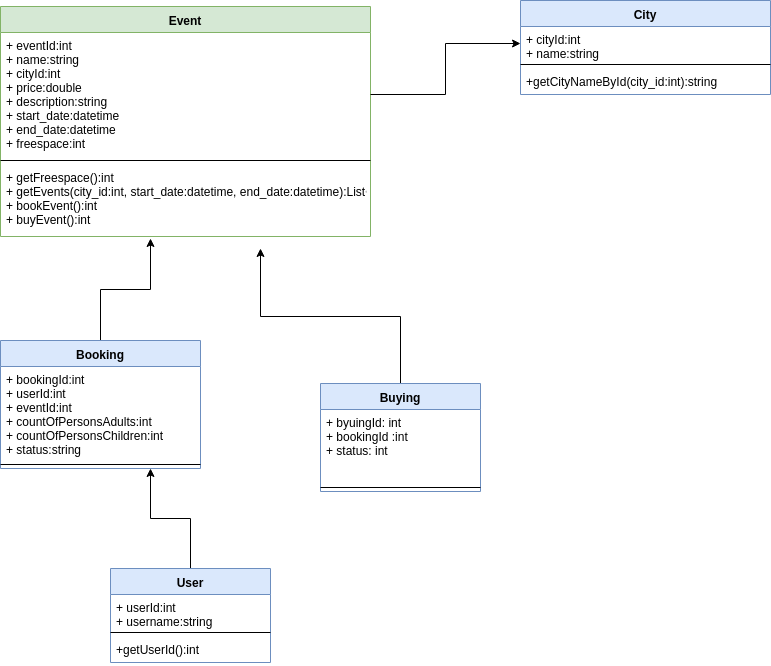

The diagram above was exported from draw.io. Its source (the exported page's mxGraphModel, read from the mxfile embedded in the PNG):
<mxGraphModel dx="1394" dy="808" grid="1" gridSize="10" guides="1" tooltips="1" connect="1" arrows="1" fold="1" page="1" pageScale="1" pageWidth="850" pageHeight="1100" math="0" shadow="0">
  <root>
    <mxCell id="0" />
    <mxCell id="1" parent="0" />
    <mxCell id="3nfJpF2SNCpvhi74c9uK-1" value="Event" style="swimlane;fontStyle=1;align=center;verticalAlign=top;childLayout=stackLayout;horizontal=1;startSize=26;horizontalStack=0;resizeParent=1;resizeParentMax=0;resizeLast=0;collapsible=1;marginBottom=0;fillColor=#d5e8d4;strokeColor=#82b366;" vertex="1" parent="1">
      <mxGeometry x="40" y="148" width="370" height="230" as="geometry" />
    </mxCell>
    <mxCell id="3nfJpF2SNCpvhi74c9uK-2" value="+ eventId:int&#10;+ name:string&#10;+ cityId:int&#10;+ price:double&#10;+ description:string&#10;+ start_date:datetime&#10;+ end_date:datetime&#10;+ freespace:int&#10;" style="text;strokeColor=none;fillColor=none;align=left;verticalAlign=top;spacingLeft=4;spacingRight=4;overflow=hidden;rotatable=0;points=[[0,0.5],[1,0.5]];portConstraint=eastwest;" vertex="1" parent="3nfJpF2SNCpvhi74c9uK-1">
      <mxGeometry y="26" width="370" height="124" as="geometry" />
    </mxCell>
    <mxCell id="3nfJpF2SNCpvhi74c9uK-3" value="" style="line;strokeWidth=1;fillColor=none;align=left;verticalAlign=middle;spacingTop=-1;spacingLeft=3;spacingRight=3;rotatable=0;labelPosition=right;points=[];portConstraint=eastwest;" vertex="1" parent="3nfJpF2SNCpvhi74c9uK-1">
      <mxGeometry y="150" width="370" height="8" as="geometry" />
    </mxCell>
    <mxCell id="3nfJpF2SNCpvhi74c9uK-4" value="+ getFreespace():int&#10;+ getEvents(city_id:int, start_date:datetime, end_date:datetime):List&lt;Event&gt;&#10;+ bookEvent():int&#10;+ buyEvent():int" style="text;strokeColor=none;fillColor=none;align=left;verticalAlign=top;spacingLeft=4;spacingRight=4;overflow=hidden;rotatable=0;points=[[0,0.5],[1,0.5]];portConstraint=eastwest;" vertex="1" parent="3nfJpF2SNCpvhi74c9uK-1">
      <mxGeometry y="158" width="370" height="72" as="geometry" />
    </mxCell>
    <mxCell id="3nfJpF2SNCpvhi74c9uK-6" value="City" style="swimlane;fontStyle=1;align=center;verticalAlign=top;childLayout=stackLayout;horizontal=1;startSize=26;horizontalStack=0;resizeParent=1;resizeParentMax=0;resizeLast=0;collapsible=1;marginBottom=0;fillColor=#dae8fc;strokeColor=#6c8ebf;" vertex="1" parent="1">
      <mxGeometry x="560" y="142" width="250" height="94" as="geometry" />
    </mxCell>
    <mxCell id="3nfJpF2SNCpvhi74c9uK-7" value="+ cityId:int&#10;+ name:string&#10;" style="text;strokeColor=none;fillColor=none;align=left;verticalAlign=top;spacingLeft=4;spacingRight=4;overflow=hidden;rotatable=0;points=[[0,0.5],[1,0.5]];portConstraint=eastwest;" vertex="1" parent="3nfJpF2SNCpvhi74c9uK-6">
      <mxGeometry y="26" width="250" height="34" as="geometry" />
    </mxCell>
    <mxCell id="3nfJpF2SNCpvhi74c9uK-8" value="" style="line;strokeWidth=1;fillColor=none;align=left;verticalAlign=middle;spacingTop=-1;spacingLeft=3;spacingRight=3;rotatable=0;labelPosition=right;points=[];portConstraint=eastwest;" vertex="1" parent="3nfJpF2SNCpvhi74c9uK-6">
      <mxGeometry y="60" width="250" height="8" as="geometry" />
    </mxCell>
    <mxCell id="3nfJpF2SNCpvhi74c9uK-9" value="+getCityNameById(city_id:int):string" style="text;strokeColor=none;fillColor=none;align=left;verticalAlign=top;spacingLeft=4;spacingRight=4;overflow=hidden;rotatable=0;points=[[0,0.5],[1,0.5]];portConstraint=eastwest;" vertex="1" parent="3nfJpF2SNCpvhi74c9uK-6">
      <mxGeometry y="68" width="250" height="26" as="geometry" />
    </mxCell>
    <mxCell id="3nfJpF2SNCpvhi74c9uK-25" style="edgeStyle=orthogonalEdgeStyle;rounded=0;orthogonalLoop=1;jettySize=auto;html=1;exitX=0.5;exitY=0;exitDx=0;exitDy=0;" edge="1" parent="1" source="3nfJpF2SNCpvhi74c9uK-10">
      <mxGeometry relative="1" as="geometry">
        <mxPoint x="190" y="380" as="targetPoint" />
      </mxGeometry>
    </mxCell>
    <mxCell id="3nfJpF2SNCpvhi74c9uK-10" value="Booking" style="swimlane;fontStyle=1;align=center;verticalAlign=top;childLayout=stackLayout;horizontal=1;startSize=26;horizontalStack=0;resizeParent=1;resizeParentMax=0;resizeLast=0;collapsible=1;marginBottom=0;fillColor=#dae8fc;strokeColor=#6c8ebf;" vertex="1" parent="1">
      <mxGeometry x="40" y="482" width="200" height="128" as="geometry" />
    </mxCell>
    <mxCell id="3nfJpF2SNCpvhi74c9uK-11" value="+ bookingId:int&#10;+ userId:int&#10;+ eventId:int&#10;+ countOfPersonsAdults:int&#10;+ countOfPersonsChildren:int&#10;+ status:string" style="text;strokeColor=none;fillColor=none;align=left;verticalAlign=top;spacingLeft=4;spacingRight=4;overflow=hidden;rotatable=0;points=[[0,0.5],[1,0.5]];portConstraint=eastwest;" vertex="1" parent="3nfJpF2SNCpvhi74c9uK-10">
      <mxGeometry y="26" width="200" height="94" as="geometry" />
    </mxCell>
    <mxCell id="3nfJpF2SNCpvhi74c9uK-12" value="" style="line;strokeWidth=1;fillColor=none;align=left;verticalAlign=middle;spacingTop=-1;spacingLeft=3;spacingRight=3;rotatable=0;labelPosition=right;points=[];portConstraint=eastwest;" vertex="1" parent="3nfJpF2SNCpvhi74c9uK-10">
      <mxGeometry y="120" width="200" height="8" as="geometry" />
    </mxCell>
    <mxCell id="3nfJpF2SNCpvhi74c9uK-26" style="edgeStyle=orthogonalEdgeStyle;rounded=0;orthogonalLoop=1;jettySize=auto;html=1;exitX=0.5;exitY=0;exitDx=0;exitDy=0;" edge="1" parent="1" source="3nfJpF2SNCpvhi74c9uK-14">
      <mxGeometry relative="1" as="geometry">
        <mxPoint x="300" y="390" as="targetPoint" />
      </mxGeometry>
    </mxCell>
    <mxCell id="3nfJpF2SNCpvhi74c9uK-14" value="Buying" style="swimlane;fontStyle=1;align=center;verticalAlign=top;childLayout=stackLayout;horizontal=1;startSize=26;horizontalStack=0;resizeParent=1;resizeParentMax=0;resizeLast=0;collapsible=1;marginBottom=0;fillColor=#dae8fc;strokeColor=#6c8ebf;" vertex="1" parent="1">
      <mxGeometry x="360" y="525" width="160" height="108" as="geometry" />
    </mxCell>
    <mxCell id="3nfJpF2SNCpvhi74c9uK-15" value="+ byuingId: int&#10;+ bookingId :int&#10;+ status: int" style="text;strokeColor=none;fillColor=none;align=left;verticalAlign=top;spacingLeft=4;spacingRight=4;overflow=hidden;rotatable=0;points=[[0,0.5],[1,0.5]];portConstraint=eastwest;" vertex="1" parent="3nfJpF2SNCpvhi74c9uK-14">
      <mxGeometry y="26" width="160" height="74" as="geometry" />
    </mxCell>
    <mxCell id="3nfJpF2SNCpvhi74c9uK-16" value="" style="line;strokeWidth=1;fillColor=none;align=left;verticalAlign=middle;spacingTop=-1;spacingLeft=3;spacingRight=3;rotatable=0;labelPosition=right;points=[];portConstraint=eastwest;" vertex="1" parent="3nfJpF2SNCpvhi74c9uK-14">
      <mxGeometry y="100" width="160" height="8" as="geometry" />
    </mxCell>
    <mxCell id="3nfJpF2SNCpvhi74c9uK-27" style="edgeStyle=orthogonalEdgeStyle;rounded=0;orthogonalLoop=1;jettySize=auto;html=1;exitX=0.5;exitY=0;exitDx=0;exitDy=0;entryX=0.75;entryY=1;entryDx=0;entryDy=0;" edge="1" parent="1" source="3nfJpF2SNCpvhi74c9uK-18" target="3nfJpF2SNCpvhi74c9uK-10">
      <mxGeometry relative="1" as="geometry" />
    </mxCell>
    <mxCell id="3nfJpF2SNCpvhi74c9uK-18" value="User" style="swimlane;fontStyle=1;align=center;verticalAlign=top;childLayout=stackLayout;horizontal=1;startSize=26;horizontalStack=0;resizeParent=1;resizeParentMax=0;resizeLast=0;collapsible=1;marginBottom=0;fillColor=#dae8fc;strokeColor=#6c8ebf;" vertex="1" parent="1">
      <mxGeometry x="150" y="710" width="160" height="94" as="geometry" />
    </mxCell>
    <mxCell id="3nfJpF2SNCpvhi74c9uK-19" value="+ userId:int&#10;+ username:string&#10;" style="text;strokeColor=none;fillColor=none;align=left;verticalAlign=top;spacingLeft=4;spacingRight=4;overflow=hidden;rotatable=0;points=[[0,0.5],[1,0.5]];portConstraint=eastwest;" vertex="1" parent="3nfJpF2SNCpvhi74c9uK-18">
      <mxGeometry y="26" width="160" height="34" as="geometry" />
    </mxCell>
    <mxCell id="3nfJpF2SNCpvhi74c9uK-20" value="" style="line;strokeWidth=1;fillColor=none;align=left;verticalAlign=middle;spacingTop=-1;spacingLeft=3;spacingRight=3;rotatable=0;labelPosition=right;points=[];portConstraint=eastwest;" vertex="1" parent="3nfJpF2SNCpvhi74c9uK-18">
      <mxGeometry y="60" width="160" height="8" as="geometry" />
    </mxCell>
    <mxCell id="3nfJpF2SNCpvhi74c9uK-21" value="+getUserId():int" style="text;strokeColor=none;fillColor=none;align=left;verticalAlign=top;spacingLeft=4;spacingRight=4;overflow=hidden;rotatable=0;points=[[0,0.5],[1,0.5]];portConstraint=eastwest;" vertex="1" parent="3nfJpF2SNCpvhi74c9uK-18">
      <mxGeometry y="68" width="160" height="26" as="geometry" />
    </mxCell>
    <mxCell id="3nfJpF2SNCpvhi74c9uK-22" style="edgeStyle=orthogonalEdgeStyle;rounded=0;orthogonalLoop=1;jettySize=auto;html=1;exitX=1;exitY=0.5;exitDx=0;exitDy=0;" edge="1" parent="1" source="3nfJpF2SNCpvhi74c9uK-2" target="3nfJpF2SNCpvhi74c9uK-7">
      <mxGeometry relative="1" as="geometry" />
    </mxCell>
  </root>
</mxGraphModel>